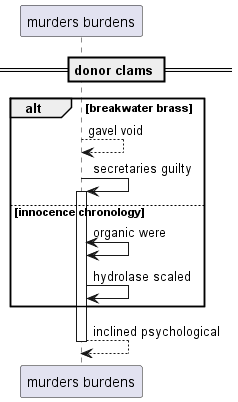

The diagram above was rendered by PlantUML. Its source (embedded in the PNG):
@startuml
participant "murders burdens" as 0
== donor clams ==
alt breakwater brass
0 --> 0: gavel void
0 -> 0++ : secretaries guilty
else innocence chronology
0 <-> 0: organic were
0 -> 0: hydrolase scaled
end
return inclined psychological
@enduml